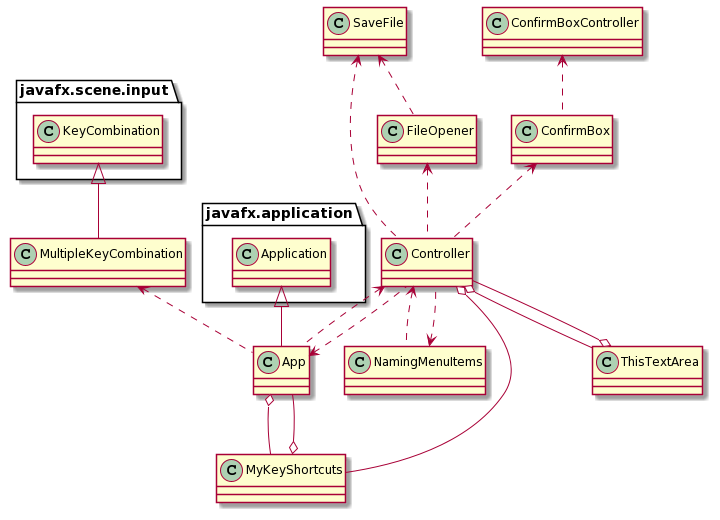

The diagram above was rendered by PlantUML. Its source (embedded in the PNG):
@startuml
class ConfirmBox

class App
class ConfirmBoxController
class Controller

class NamingMenuItems

class FileOpener 
class SaveFile 

class MultipleKeyCombination
class MyKeyShortcuts

class ThisTextArea

ConfirmBoxController <.. ConfirmBox

javafx.application.Application <|-- App
MyKeyShortcuts o-- App
Controller <.. App
SaveFile <.. Controller
ThisTextArea o-- Controller
NamingMenuItems <.. Controller
ConfirmBox <.. Controller
FileOpener <.. Controller
App <.. Controller

Controller <.. NamingMenuItems
SaveFile <.. FileOpener

javafx.scene.input.KeyCombination <|-- MultipleKeyCombination 
MultipleKeyCombination  <.. App
App o-- MyKeyShortcuts
Controller o-- MyKeyShortcuts
Controller o-- ThisTextArea
@enduml